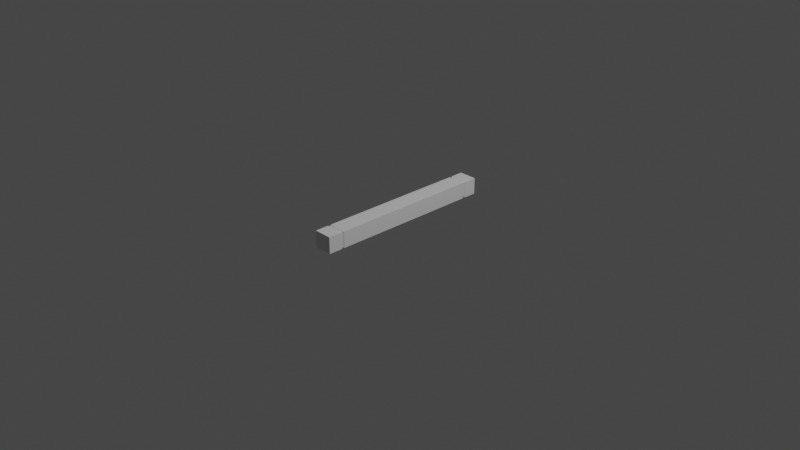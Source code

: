 # Source: BaseNote.blend  (saved by Blender 3.5.10; exported with 4.5.12 LTS)
import bpy
from mathutils import Matrix  # noqa: F401  (used for matrix-valued properties, if any)

bpy.ops.wm.read_factory_settings(use_empty=True)
scene = bpy.context.scene
scene.name = 'Scene'

# ---- collections
col_collection = bpy.data.collections.new('Collection'); scene.collection.children.link(col_collection)

# ---- materials (node trees are filled in below, after node groups)
mat_material = bpy.data.materials.new('Material')
mat_material.alpha_threshold = 0.0
mat_material.use_transparent_shadow = False
mat_material.line_color = (0.0, 0.0, 0.0, 1.0)

# ---- material node trees
mat_material.use_nodes = True; mat_material.node_tree.nodes.clear()
_N = mat_material.node_tree.nodes; _L = mat_material.node_tree.links
n0 = _N.new('ShaderNodeOutputMaterial'); n0.name = 'Material Output'; n0.location = (300, 300)
n1 = _N.new('ShaderNodeBsdfPrincipled'); n1.name = 'Principled BSDF'; n1.location = (10, 300)
n1.distribution = 'GGX'
n1.subsurface_method = 'BURLEY'
n1.inputs[2].default_value = 0.4
n1.inputs[3].default_value = 1.45
n1.inputs[27].default_value = (0.0, 0.0, 0.0, 1.0)
n1.inputs[28].default_value = 1.0
_L.new(n1.outputs[0], n0.inputs[0])
n0.is_active_output = True

# ---- world
world_world = bpy.data.worlds.new('World'); scene.world = world_world
world_world.use_nodes = True; world_world.node_tree.nodes.clear()
_N = world_world.node_tree.nodes; _L = world_world.node_tree.links
n0 = _N.new('ShaderNodeOutputWorld'); n0.name = 'World Output'; n0.location = (300, 300)
n1 = _N.new('ShaderNodeBackground'); n1.name = 'Background'; n1.location = (10, 300)
n1.inputs[0].default_value = (0.05088, 0.05088, 0.05088, 1.0)
_L.new(n1.outputs[0], n0.inputs[0])
n0.is_active_output = True
world_world.color = (0.05088, 0.05088, 0.05088)
world_world.use_sun_shadow = False
world_world.sun_shadow_jitter_overblur = 0.0

# ---- cameras
cam_camera = bpy.data.cameras.new('Camera')
cam_camera.clip_end = 100.0
cam_camera.ortho_scale = 7.314

# ---- lights
light_light = bpy.data.lights.new('Light', 'POINT')
light_light.transmission_factor = 0.0
light_light.energy = 1000.0
light_light.shadow_soft_size = 0.1
light_light.shadow_maximum_resolution = 0.006
light_light.use_absolute_resolution = True

# ---- meshes
me_cube = bpy.data.meshes.new('Cube')
me_cube.from_pydata([(0.09918, 1.0, 0.1748), (0.09918, 1.0, -0.003269), (0.09918, -1.0, 0.1748), (0.09918, -1.0, -0.003269), (-0.09918, 1.0, 0.1748), (-0.09918, 1.0, -0.003269), (-0.09918, -1.0, 0.1748), (-0.09918, -1.0, -0.003269), (-0.09918, 0.0, -0.003269), (0.09918, 0.0, 0.1748), (-0.09918, 0.0, 0.1748), (0.09918, 0.0, -0.003269), (-0.08798, 0.8445, 0.1648), (0.08798, 0.8445, 0.006782), (-0.08798, 0.8445, 0.006782), (0.08798, 0.8445, 0.1648), (-0.08981, -0.8321, 0.005142), (0.08981, -0.8321, 0.1664), (-0.08981, -0.8321, 0.1664), (0.08981, -0.8321, 0.005142), (-0.09918, 0.8602, 0.1748), (0.09918, 0.8602, -0.003269), (-0.09918, 0.8602, -0.003269), (0.09918, 0.8602, 0.1748), (-0.09918, 0.8257, -0.003269), (0.09918, 0.8257, 0.1748), (-0.09918, 0.8257, 0.1748), (0.09918, 0.8257, -0.003269), (-0.09918, -0.8156, 0.1748), (0.09918, -0.8156, -0.003269), (-0.09918, -0.8156, -0.003269), (0.09918, -0.8156, 0.1748), (-0.09918, -0.8509, -0.003269), (0.09918, -0.8509, 0.1748), (-0.09918, -0.8509, 0.1748), (0.09918, -0.8509, -0.003269)], [], [(33, 34, 6, 2), (3, 2, 6, 7), (22, 20, 4, 5), (32, 35, 3, 7), (35, 33, 2, 3), (5, 4, 0, 1), (27, 25, 9, 11), (24, 27, 11, 8), (30, 28, 10, 8), (25, 26, 10, 9), (23, 20, 12, 15), (22, 21, 13, 14), (21, 23, 15, 13), (24, 26, 12, 14), (32, 34, 18, 16), (29, 31, 17, 19), (30, 29, 19, 16), (31, 28, 18, 17), (1, 0, 23, 21), (5, 1, 21, 22), (0, 4, 20, 23), (14, 12, 20, 22), (8, 10, 26, 24), (15, 12, 26, 25), (14, 13, 27, 24), (13, 15, 25, 27), (9, 10, 28, 31), (8, 11, 29, 30), (11, 9, 31, 29), (16, 18, 28, 30), (7, 6, 34, 32), (19, 17, 33, 35), (16, 19, 35, 32), (17, 18, 34, 33), (18, 16, 19, 17)])
_k = set([(12, 14), (12, 15), (13, 14), (13, 15)])
me_cube.attributes.new('sharp_edge', 'BOOLEAN', 'EDGE').data.foreach_set('value', [ (min(e.vertices), max(e.vertices)) in _k for e in me_cube.edges])
_uv = me_cube.uv_layers.new(name='UVMap')
_uv.uv.foreach_set('vector', [0.375, 0.2188, 0.625, 0.2188, 0.625, 0.25, 0.375, 0.25, 0.375, 0.25, 0.625, 0.25, 0.625, 0.5, 0.375, 0.5, 0.375, 0.7188, 0.625, 0.7188, 0.625, 0.75, 0.375, 0.75, 0.375, 0.9688, 0.625, 0.9688, 0.625, 1.0, 0.375, 1.0, 0.125, 0.7188, 0.375, 0.7188, 0.375, 0.75, 0.125, 0.75, 0.625, 0.5, 0.875, 0.5, 0.875, 0.75, 0.625, 0.75, 0.125, 0.5938, 0.375, 0.5938, 0.375, 0.625, 0.125, 0.625, 0.375, 0.8438, 0.625, 0.8438, 0.625, 0.875, 0.375, 0.875, 0.375, 0.5938, 0.625, 0.5938, 0.625, 0.625, 0.375, 0.625, 0.375, 0.09375, 0.625, 0.09375, 0.625, 0.125, 0.375, 0.125, 0.375, 0.03125, 0.625, 0.03125, 0.625, 0.0625, 0.375, 0.0625, 0.375, 0.7812, 0.625, 0.7812, 0.625, 0.8125, 0.375, 0.8125, 0.125, 0.5312, 0.375, 0.5312, 0.375, 0.5625, 0.125, 0.5625, 0.375, 0.6562, 0.625, 0.6562, 0.625, 0.6875, 0.375, 0.6875, 0.375, 0.5312, 0.625, 0.5312, 0.625, 0.5625, 0.375, 0.5625, 0.125, 0.6562, 0.375, 0.6562, 0.375, 0.6875, 0.125, 0.6875, 0.375, 0.9062, 0.625, 0.9062, 0.625, 0.9375, 0.375, 0.9375, 0.375, 0.1562, 0.625, 0.1562, 0.625, 0.1875, 0.375, 0.1875, 0.125, 0.5, 0.375, 0.5, 0.375, 0.5312, 0.125, 0.5312, 0.375, 0.75, 0.625, 0.75, 0.625, 0.7812, 0.375, 0.7812, 0.375, 0.0, 0.625, 0.0, 0.625, 0.03125, 0.375, 0.03125, 0.375, 0.6875, 0.625, 0.6875, 0.625, 0.7188, 0.375, 0.7188, 0.375, 0.625, 0.625, 0.625, 0.625, 0.6562, 0.375, 0.6562, 0.375, 0.0625, 0.625, 0.0625, 0.625, 0.09375, 0.375, 0.09375, 0.375, 0.8125, 0.625, 0.8125, 0.625, 0.8438, 0.375, 0.8438, 0.125, 0.5625, 0.375, 0.5625, 0.375, 0.5938, 0.125, 0.5938, 0.375, 0.125, 0.625, 0.125, 0.625, 0.1562, 0.375, 0.1562, 0.375, 0.875, 0.625, 0.875, 0.625, 0.9062, 0.375, 0.9062, 0.125, 0.625, 0.375, 0.625, 0.375, 0.6562, 0.125, 0.6562, 0.375, 0.5625, 0.625, 0.5625, 0.625, 0.5938, 0.375, 0.5938, 0.375, 0.5, 0.625, 0.5, 0.625, 0.5312, 0.375, 0.5312, 0.125, 0.6875, 0.375, 0.6875, 0.375, 0.7188, 0.125, 0.7188, 0.375, 0.9375, 0.625, 0.9375, 0.625, 0.9688, 0.375, 0.9688, 0.375, 0.1875, 0.625, 0.1875, 0.625, 0.2188, 0.375, 0.2188, 0.0, 0.0, 0.0, 0.0, 0.0, 0.0, 0.0, 0.0])
me_cube.materials.append(mat_material)
me_cube.use_remesh_preserve_volume = False
me_cube.use_remesh_preserve_attributes = False
me_cube.use_mirror_vertex_groups = False
me_cube.update()

# ---- objects
ob_cube = bpy.data.objects.new('Cube', me_cube)
ob_light = bpy.data.objects.new('Light', light_light)
ob_camera = bpy.data.objects.new('Camera', cam_camera)

# ---- transforms, parenting, visibility, modifiers, constraints
ob_cube.location = (0.0, 0.0, 0.0)
ob_cube.lock_rotations_4d = False
ob_cube.empty_display_type = 'ARROWS'
ob_cube.lineart.crease_threshold = 0.0
ob_light.location = (4.076, 1.005, 5.904)
ob_light.rotation_euler = (0.6503, 0.05522, 1.866)
ob_light.lock_rotations_4d = False
ob_light.empty_display_type = 'ARROWS'
ob_light.color = (0.0, 0.0, 0.0, 0.0)
ob_light.lineart.crease_threshold = 0.0
ob_camera.location = (7.359, -6.926, 4.958)
ob_camera.rotation_euler = (1.109, 0.0, 0.8149)
ob_camera.lock_rotations_4d = False
ob_camera.empty_display_type = 'ARROWS'
ob_camera.color = (0.0, 0.0, 0.0, 0.0)
ob_camera.display_type = 'WIRE'
ob_camera.lineart.crease_threshold = 0.0

# ---- collection membership
col_collection.objects.link(ob_cube)
col_collection.objects.link(ob_light)
col_collection.objects.link(ob_camera)

# ---- scene / render settings (as saved in the file)
scene.camera = ob_camera
scene.frame_start = 1; scene.frame_end = 250; scene.frame_set(229)
scene.render.engine = 'BLENDER_EEVEE_NEXT'
scene.cycles.use_denoising = False
scene.cycles.samples = 128
scene.cycles.sampling_pattern = 'TABULATED_SOBOL'
scene.cycles.use_adaptive_sampling = False
scene.cycles.use_light_tree = False
scene.view_settings.view_transform = 'Filmic'
bpy.context.view_layer.update()
